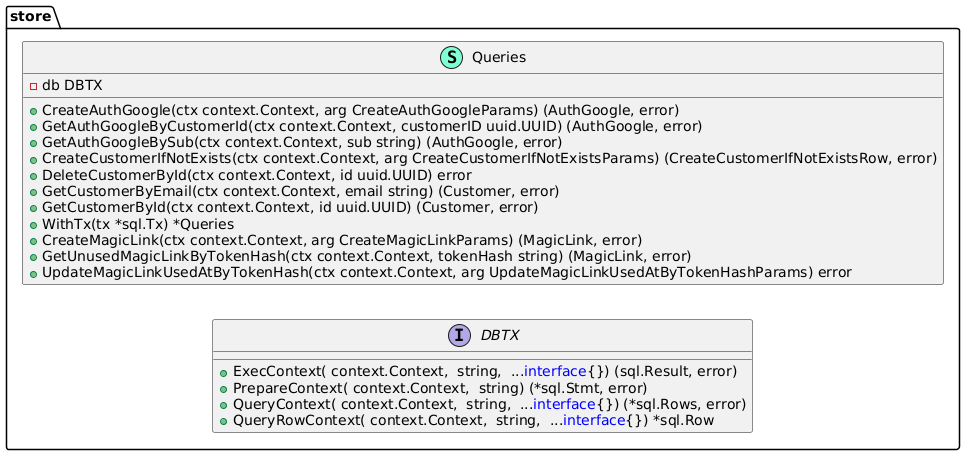

The diagram above was rendered by PlantUML. Its source (embedded in the PNG):
@startuml
left to right direction

namespace store {
    interface DBTX  {
        + ExecContext( context.Context,  string,  ...<font color=blue>interface</font>{}) (sql.Result, error)
        + PrepareContext( context.Context,  string) (*sql.Stmt, error)
        + QueryContext( context.Context,  string,  ...<font color=blue>interface</font>{}) (*sql.Rows, error)
        + QueryRowContext( context.Context,  string,  ...<font color=blue>interface</font>{}) *sql.Row

    }
    class Queries << (S,Aquamarine) >> {
        - db DBTX

        + CreateAuthGoogle(ctx context.Context, arg CreateAuthGoogleParams) (AuthGoogle, error)
        + GetAuthGoogleByCustomerId(ctx context.Context, customerID uuid.UUID) (AuthGoogle, error)
        + GetAuthGoogleBySub(ctx context.Context, sub string) (AuthGoogle, error)
        + CreateCustomerIfNotExists(ctx context.Context, arg CreateCustomerIfNotExistsParams) (CreateCustomerIfNotExistsRow, error)
        + DeleteCustomerById(ctx context.Context, id uuid.UUID) error
        + GetCustomerByEmail(ctx context.Context, email string) (Customer, error)
        + GetCustomerById(ctx context.Context, id uuid.UUID) (Customer, error)
        + WithTx(tx *sql.Tx) *Queries
        + CreateMagicLink(ctx context.Context, arg CreateMagicLinkParams) (MagicLink, error)
        + GetUnusedMagicLinkByTokenHash(ctx context.Context, tokenHash string) (MagicLink, error)
        + UpdateMagicLinkUsedAtByTokenHash(ctx context.Context, arg UpdateMagicLinkUsedAtByTokenHashParams) error

    }
}
@enduml